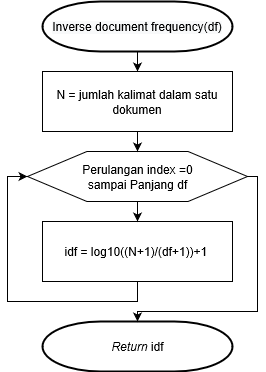

The diagram above was exported from draw.io. Its source (the exported page's mxGraphModel, read from the mxfile embedded in the PNG):
<mxGraphModel grid="1" shadow="0" math="0" pageHeight="1169" pageWidth="827" pageScale="1" page="1" fold="1" arrows="1" connect="1" tooltips="1" guides="1" gridSize="10" dy="474" dx="409">
  <root>
    <mxCell id="cTT_F1Ql6EypQre_oJWP-0" />
    <mxCell id="cTT_F1Ql6EypQre_oJWP-1" parent="cTT_F1Ql6EypQre_oJWP-0" />
    <mxCell id="uEvjBKKOC_R5WRYmj4tT-0" value="" parent="cTT_F1Ql6EypQre_oJWP-1" edge="1" style="edgeStyle=orthogonalEdgeStyle;rounded=0;orthogonalLoop=1;jettySize=auto;html=1;">
      <mxGeometry as="geometry" relative="1">
        <mxPoint as="targetPoint" x="200" y="330" />
        <mxPoint as="sourcePoint" x="200" y="310" />
      </mxGeometry>
    </mxCell>
    <mxCell id="uEvjBKKOC_R5WRYmj4tT-1" value="&lt;span style=&quot;display: inline ; float: none ; background-color: rgb(248 , 249 , 250) ; color: rgb(0 , 0 , 0) ; font-family: &amp;#34;helvetica&amp;#34; ; font-size: 12px ; font-style: normal ; font-variant: normal ; font-weight: normal ; letter-spacing: normal ; line-height: 1.2 ; overflow-wrap: normal ; text-align: center ; text-decoration: none ; text-indent: 0px ; text-transform: none ; white-space: normal ; word-spacing: 0px&quot;&gt;Inverse document frequency(df)&lt;/span&gt;" parent="cTT_F1Ql6EypQre_oJWP-1" style="strokeWidth=2;html=1;shape=mxgraph.flowchart.terminator;whiteSpace=wrap;" vertex="1">
      <mxGeometry as="geometry" height="50" width="190" x="105" y="260" />
    </mxCell>
    <mxCell id="uEvjBKKOC_R5WRYmj4tT-2" value="" parent="cTT_F1Ql6EypQre_oJWP-1" style="group" vertex="1" connectable="0">
      <mxGeometry as="geometry" height="50" width="220" x="90" y="410" />
    </mxCell>
    <mxCell id="uEvjBKKOC_R5WRYmj4tT-3" value="" parent="uEvjBKKOC_R5WRYmj4tT-2" style="group" vertex="1" connectable="0">
      <mxGeometry as="geometry" height="50" width="220" />
    </mxCell>
    <mxCell id="uEvjBKKOC_R5WRYmj4tT-4" value="" parent="uEvjBKKOC_R5WRYmj4tT-3" style="verticalLabelPosition=bottom;verticalAlign=top;html=1;shape=hexagon;perimeter=hexagonPerimeter2;arcSize=6;size=0.27;" vertex="1">
      <mxGeometry as="geometry" height="50" width="220" />
    </mxCell>
    <mxCell id="uEvjBKKOC_R5WRYmj4tT-5" value="Perulangan index =0&lt;br&gt;sampai Panjang df" parent="uEvjBKKOC_R5WRYmj4tT-3" style="text;html=1;strokeColor=none;fillColor=none;align=center;verticalAlign=middle;whiteSpace=wrap;rounded=0;" vertex="1">
      <mxGeometry as="geometry" height="30" width="130" x="45" y="10" />
    </mxCell>
    <mxCell id="uEvjBKKOC_R5WRYmj4tT-6" parent="cTT_F1Ql6EypQre_oJWP-1" target="uEvjBKKOC_R5WRYmj4tT-4" source="uEvjBKKOC_R5WRYmj4tT-7" edge="1" style="edgeStyle=orthogonalEdgeStyle;rounded=0;orthogonalLoop=1;jettySize=auto;html=1;entryX=0;entryY=0.5;entryDx=0;entryDy=0;">
      <mxGeometry as="geometry" relative="1">
        <Array as="points">
          <mxPoint x="200" y="560" />
          <mxPoint x="70" y="560" />
          <mxPoint x="70" y="435" />
        </Array>
      </mxGeometry>
    </mxCell>
    <mxCell id="uEvjBKKOC_R5WRYmj4tT-7" value="idf = log10((N+1)/(df+1))+1&amp;nbsp;" parent="cTT_F1Ql6EypQre_oJWP-1" style="rounded=0;whiteSpace=wrap;html=1;" vertex="1">
      <mxGeometry as="geometry" height="60" width="190" x="105" y="480" />
    </mxCell>
    <mxCell id="uEvjBKKOC_R5WRYmj4tT-8" value="" parent="cTT_F1Ql6EypQre_oJWP-1" target="uEvjBKKOC_R5WRYmj4tT-7" source="uEvjBKKOC_R5WRYmj4tT-4" edge="1" style="edgeStyle=orthogonalEdgeStyle;rounded=0;orthogonalLoop=1;jettySize=auto;html=1;">
      <mxGeometry as="geometry" relative="1" />
    </mxCell>
    <mxCell id="uEvjBKKOC_R5WRYmj4tT-9" value="&lt;i&gt;Return&lt;/i&gt; idf" parent="cTT_F1Ql6EypQre_oJWP-1" style="strokeWidth=2;html=1;shape=mxgraph.flowchart.terminator;whiteSpace=wrap;" vertex="1">
      <mxGeometry as="geometry" height="50" width="190" x="105" y="580" />
    </mxCell>
    <mxCell id="uEvjBKKOC_R5WRYmj4tT-10" parent="cTT_F1Ql6EypQre_oJWP-1" target="uEvjBKKOC_R5WRYmj4tT-9" source="uEvjBKKOC_R5WRYmj4tT-4" edge="1" style="edgeStyle=orthogonalEdgeStyle;rounded=0;orthogonalLoop=1;jettySize=auto;html=1;entryX=0.5;entryY=0;entryDx=0;entryDy=0;entryPerimeter=0;">
      <mxGeometry as="geometry" relative="1">
        <Array as="points">
          <mxPoint x="320" y="435" />
          <mxPoint x="320" y="570" />
          <mxPoint x="200" y="570" />
        </Array>
      </mxGeometry>
    </mxCell>
    <mxCell id="JJmpRuqg66ovPqIhVbff-5" parent="cTT_F1Ql6EypQre_oJWP-1" target="uEvjBKKOC_R5WRYmj4tT-4" source="JJmpRuqg66ovPqIhVbff-0" edge="1" style="edgeStyle=orthogonalEdgeStyle;rounded=0;orthogonalLoop=1;jettySize=auto;html=1;entryX=0.5;entryY=0;entryDx=0;entryDy=0;">
      <mxGeometry as="geometry" relative="1" />
    </mxCell>
    <mxCell id="JJmpRuqg66ovPqIhVbff-0" value="N = jumlah kalimat dalam satu dokumen" parent="cTT_F1Ql6EypQre_oJWP-1" style="rounded=0;whiteSpace=wrap;html=1;" vertex="1">
      <mxGeometry as="geometry" height="60" width="190" x="105" y="330" />
    </mxCell>
  </root>
</mxGraphModel>